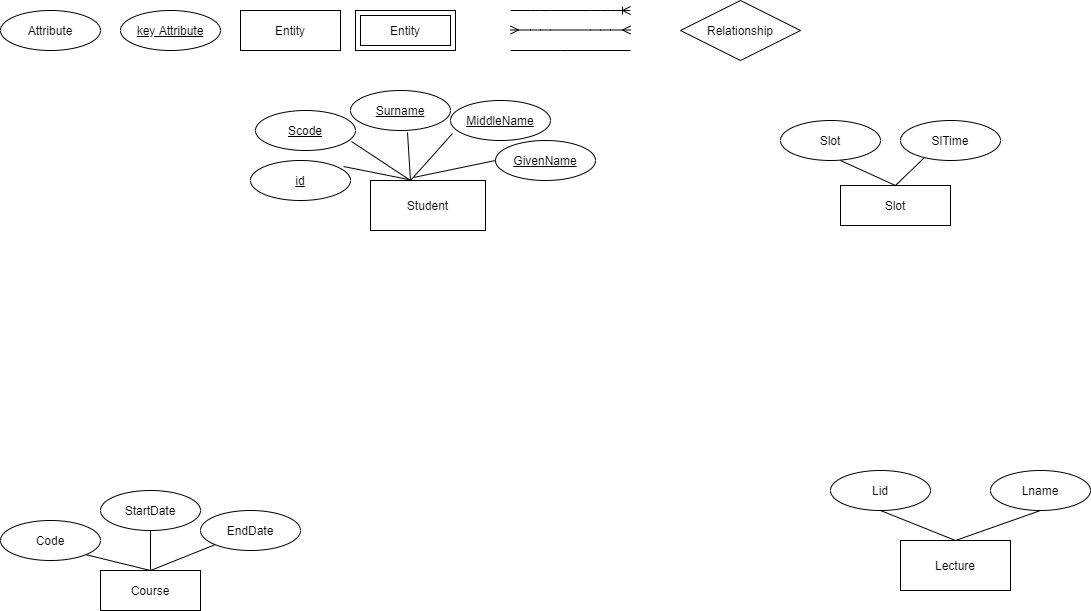

The diagram above was exported from draw.io. Its source (the exported page's mxGraphModel, read from the mxfile embedded in the PNG):
<mxGraphModel dx="1157" dy="806" grid="1" gridSize="10" guides="1" tooltips="1" connect="1" arrows="1" fold="1" page="1" pageScale="1" pageWidth="850" pageHeight="1100" math="0" shadow="0" extFonts="Permanent Marker^https://fonts.googleapis.com/css?family=Permanent+Marker">
  <root>
    <mxCell id="0" />
    <mxCell id="1" parent="0" />
    <mxCell id="CxnYrE6sN3gngD6PPDKP-2" value="Attribute" style="ellipse;whiteSpace=wrap;html=1;align=center;" parent="1" vertex="1">
      <mxGeometry x="20" y="20" width="100" height="40" as="geometry" />
    </mxCell>
    <mxCell id="CxnYrE6sN3gngD6PPDKP-3" value="key Attribute" style="ellipse;whiteSpace=wrap;html=1;align=center;fontStyle=4;" parent="1" vertex="1">
      <mxGeometry x="140" y="20" width="100" height="40" as="geometry" />
    </mxCell>
    <mxCell id="CxnYrE6sN3gngD6PPDKP-4" value="Entity" style="whiteSpace=wrap;html=1;align=center;" parent="1" vertex="1">
      <mxGeometry x="260" y="20" width="100" height="40" as="geometry" />
    </mxCell>
    <mxCell id="CxnYrE6sN3gngD6PPDKP-5" value="Entity" style="shape=ext;margin=3;double=1;whiteSpace=wrap;html=1;align=center;" parent="1" vertex="1">
      <mxGeometry x="375" y="20" width="100" height="40" as="geometry" />
    </mxCell>
    <mxCell id="CxnYrE6sN3gngD6PPDKP-6" value="Relationship" style="shape=rhombus;perimeter=rhombusPerimeter;whiteSpace=wrap;html=1;align=center;" parent="1" vertex="1">
      <mxGeometry x="700" y="10" width="120" height="60" as="geometry" />
    </mxCell>
    <mxCell id="CxnYrE6sN3gngD6PPDKP-12" value="" style="edgeStyle=entityRelationEdgeStyle;fontSize=12;html=1;endArrow=ERoneToMany;" parent="1" edge="1">
      <mxGeometry width="100" height="100" relative="1" as="geometry">
        <mxPoint x="530" y="20" as="sourcePoint" />
        <mxPoint x="650" y="20" as="targetPoint" />
      </mxGeometry>
    </mxCell>
    <mxCell id="CxnYrE6sN3gngD6PPDKP-13" value="" style="edgeStyle=entityRelationEdgeStyle;fontSize=12;html=1;endArrow=ERmany;startArrow=ERmany;" parent="1" edge="1">
      <mxGeometry width="100" height="100" relative="1" as="geometry">
        <mxPoint x="530" y="39.5" as="sourcePoint" />
        <mxPoint x="650" y="39.5" as="targetPoint" />
      </mxGeometry>
    </mxCell>
    <mxCell id="CxnYrE6sN3gngD6PPDKP-25" value="" style="endArrow=none;html=1;rounded=0;" parent="1" edge="1">
      <mxGeometry relative="1" as="geometry">
        <mxPoint x="530" y="60" as="sourcePoint" />
        <mxPoint x="650" y="60" as="targetPoint" />
        <Array as="points">
          <mxPoint x="580" y="60" />
        </Array>
      </mxGeometry>
    </mxCell>
    <mxCell id="ypagyyHiJF2zicZnSq6g-1" value="Student" style="whiteSpace=wrap;html=1;align=center;" vertex="1" parent="1">
      <mxGeometry x="390" y="190" width="115" height="50" as="geometry" />
    </mxCell>
    <mxCell id="ypagyyHiJF2zicZnSq6g-2" value="id" style="ellipse;whiteSpace=wrap;html=1;align=center;fontStyle=4;" vertex="1" parent="1">
      <mxGeometry x="270" y="170" width="100" height="40" as="geometry" />
    </mxCell>
    <mxCell id="ypagyyHiJF2zicZnSq6g-3" value="Surname" style="ellipse;whiteSpace=wrap;html=1;align=center;fontStyle=4;" vertex="1" parent="1">
      <mxGeometry x="370" y="100" width="100" height="40" as="geometry" />
    </mxCell>
    <mxCell id="ypagyyHiJF2zicZnSq6g-4" value="MiddleName" style="ellipse;whiteSpace=wrap;html=1;align=center;fontStyle=4;" vertex="1" parent="1">
      <mxGeometry x="470" y="110" width="100" height="40" as="geometry" />
    </mxCell>
    <mxCell id="ypagyyHiJF2zicZnSq6g-5" value="Scode" style="ellipse;whiteSpace=wrap;html=1;align=center;fontStyle=4;" vertex="1" parent="1">
      <mxGeometry x="275" y="120" width="100" height="40" as="geometry" />
    </mxCell>
    <mxCell id="ypagyyHiJF2zicZnSq6g-6" value="GivenName" style="ellipse;whiteSpace=wrap;html=1;align=center;fontStyle=4;" vertex="1" parent="1">
      <mxGeometry x="515" y="150" width="100" height="40" as="geometry" />
    </mxCell>
    <mxCell id="ypagyyHiJF2zicZnSq6g-12" value="" style="endArrow=none;html=1;rounded=0;exitX=0.57;exitY=1.05;exitDx=0;exitDy=0;exitPerimeter=0;" edge="1" parent="1" source="ypagyyHiJF2zicZnSq6g-3">
      <mxGeometry relative="1" as="geometry">
        <mxPoint x="420" y="180" as="sourcePoint" />
        <mxPoint x="430" y="190" as="targetPoint" />
        <Array as="points" />
      </mxGeometry>
    </mxCell>
    <mxCell id="ypagyyHiJF2zicZnSq6g-13" value="" style="endArrow=none;html=1;rounded=0;exitX=0.96;exitY=0.775;exitDx=0;exitDy=0;exitPerimeter=0;" edge="1" parent="1" source="ypagyyHiJF2zicZnSq6g-5">
      <mxGeometry relative="1" as="geometry">
        <mxPoint x="385" y="145" as="sourcePoint" />
        <mxPoint x="430" y="190" as="targetPoint" />
        <Array as="points" />
      </mxGeometry>
    </mxCell>
    <mxCell id="ypagyyHiJF2zicZnSq6g-14" value="" style="endArrow=none;html=1;rounded=0;exitX=0.93;exitY=0.15;exitDx=0;exitDy=0;entryX=0.374;entryY=0;entryDx=0;entryDy=0;entryPerimeter=0;exitPerimeter=0;" edge="1" parent="1" source="ypagyyHiJF2zicZnSq6g-2" target="ypagyyHiJF2zicZnSq6g-1">
      <mxGeometry relative="1" as="geometry">
        <mxPoint x="375" y="165" as="sourcePoint" />
        <mxPoint x="380" y="210" as="targetPoint" />
        <Array as="points" />
      </mxGeometry>
    </mxCell>
    <mxCell id="ypagyyHiJF2zicZnSq6g-15" value="" style="endArrow=none;html=1;rounded=0;exitX=0.02;exitY=0.825;exitDx=0;exitDy=0;exitPerimeter=0;" edge="1" parent="1" source="ypagyyHiJF2zicZnSq6g-4">
      <mxGeometry relative="1" as="geometry">
        <mxPoint x="450" y="160" as="sourcePoint" />
        <mxPoint x="430" y="190" as="targetPoint" />
        <Array as="points" />
      </mxGeometry>
    </mxCell>
    <mxCell id="ypagyyHiJF2zicZnSq6g-16" value="" style="endArrow=none;html=1;rounded=0;entryX=0.374;entryY=-0.06;entryDx=0;entryDy=0;entryPerimeter=0;exitX=0;exitY=0.5;exitDx=0;exitDy=0;" edge="1" parent="1" source="ypagyyHiJF2zicZnSq6g-6" target="ypagyyHiJF2zicZnSq6g-1">
      <mxGeometry relative="1" as="geometry">
        <mxPoint x="510" y="170" as="sourcePoint" />
        <mxPoint x="485" y="215" as="targetPoint" />
        <Array as="points" />
      </mxGeometry>
    </mxCell>
    <mxCell id="ypagyyHiJF2zicZnSq6g-17" value="Course" style="whiteSpace=wrap;html=1;align=center;" vertex="1" parent="1">
      <mxGeometry x="120" y="580" width="100" height="40" as="geometry" />
    </mxCell>
    <mxCell id="ypagyyHiJF2zicZnSq6g-18" value="Code" style="ellipse;whiteSpace=wrap;html=1;align=center;" vertex="1" parent="1">
      <mxGeometry x="20" y="530" width="100" height="40" as="geometry" />
    </mxCell>
    <mxCell id="ypagyyHiJF2zicZnSq6g-19" value="EndDate" style="ellipse;whiteSpace=wrap;html=1;align=center;" vertex="1" parent="1">
      <mxGeometry x="220" y="520" width="100" height="40" as="geometry" />
    </mxCell>
    <mxCell id="ypagyyHiJF2zicZnSq6g-20" value="StartDate" style="ellipse;whiteSpace=wrap;html=1;align=center;" vertex="1" parent="1">
      <mxGeometry x="120" y="500" width="100" height="40" as="geometry" />
    </mxCell>
    <mxCell id="ypagyyHiJF2zicZnSq6g-21" value="" style="endArrow=none;html=1;rounded=0;entryX=0.5;entryY=0;entryDx=0;entryDy=0;exitX=1;exitY=1;exitDx=0;exitDy=0;" edge="1" parent="1" source="ypagyyHiJF2zicZnSq6g-18" target="ypagyyHiJF2zicZnSq6g-17">
      <mxGeometry relative="1" as="geometry">
        <mxPoint x="130" y="560" as="sourcePoint" />
        <mxPoint x="250" y="560" as="targetPoint" />
        <Array as="points" />
      </mxGeometry>
    </mxCell>
    <mxCell id="ypagyyHiJF2zicZnSq6g-22" value="" style="endArrow=none;html=1;rounded=0;exitX=0.5;exitY=1;exitDx=0;exitDy=0;entryX=0.5;entryY=0;entryDx=0;entryDy=0;" edge="1" parent="1" source="ypagyyHiJF2zicZnSq6g-20" target="ypagyyHiJF2zicZnSq6g-17">
      <mxGeometry relative="1" as="geometry">
        <mxPoint x="180" y="560" as="sourcePoint" />
        <mxPoint x="300" y="560" as="targetPoint" />
        <Array as="points" />
      </mxGeometry>
    </mxCell>
    <mxCell id="ypagyyHiJF2zicZnSq6g-26" value="" style="endArrow=none;html=1;rounded=0;entryX=0.5;entryY=0;entryDx=0;entryDy=0;exitX=0;exitY=1;exitDx=0;exitDy=0;" edge="1" parent="1" source="ypagyyHiJF2zicZnSq6g-19" target="ypagyyHiJF2zicZnSq6g-17">
      <mxGeometry relative="1" as="geometry">
        <mxPoint x="220" y="560" as="sourcePoint" />
        <mxPoint x="220" y="600" as="targetPoint" />
        <Array as="points" />
      </mxGeometry>
    </mxCell>
    <mxCell id="ypagyyHiJF2zicZnSq6g-27" value="Slot" style="whiteSpace=wrap;html=1;align=center;" vertex="1" parent="1">
      <mxGeometry x="860" y="195" width="110" height="40" as="geometry" />
    </mxCell>
    <mxCell id="ypagyyHiJF2zicZnSq6g-28" value="Slot" style="ellipse;whiteSpace=wrap;html=1;align=center;" vertex="1" parent="1">
      <mxGeometry x="800" y="130" width="100" height="40" as="geometry" />
    </mxCell>
    <mxCell id="ypagyyHiJF2zicZnSq6g-29" value="SlTime" style="ellipse;whiteSpace=wrap;html=1;align=center;" vertex="1" parent="1">
      <mxGeometry x="920" y="130" width="100" height="40" as="geometry" />
    </mxCell>
    <mxCell id="ypagyyHiJF2zicZnSq6g-30" value="" style="endArrow=none;html=1;rounded=0;entryX=0.5;entryY=0;entryDx=0;entryDy=0;" edge="1" parent="1" target="ypagyyHiJF2zicZnSq6g-27">
      <mxGeometry relative="1" as="geometry">
        <mxPoint x="860" y="170" as="sourcePoint" />
        <mxPoint x="880" y="220" as="targetPoint" />
        <Array as="points" />
      </mxGeometry>
    </mxCell>
    <mxCell id="ypagyyHiJF2zicZnSq6g-31" value="" style="endArrow=none;html=1;rounded=0;exitX=0.24;exitY=0.925;exitDx=0;exitDy=0;entryX=0.5;entryY=0;entryDx=0;entryDy=0;exitPerimeter=0;" edge="1" parent="1" source="ypagyyHiJF2zicZnSq6g-29" target="ypagyyHiJF2zicZnSq6g-27">
      <mxGeometry relative="1" as="geometry">
        <mxPoint x="930" y="170" as="sourcePoint" />
        <mxPoint x="930" y="210" as="targetPoint" />
        <Array as="points" />
      </mxGeometry>
    </mxCell>
    <mxCell id="ypagyyHiJF2zicZnSq6g-32" value="Lecture" style="whiteSpace=wrap;html=1;align=center;" vertex="1" parent="1">
      <mxGeometry x="920" y="550" width="110" height="50" as="geometry" />
    </mxCell>
    <mxCell id="ypagyyHiJF2zicZnSq6g-33" value="Lid" style="ellipse;whiteSpace=wrap;html=1;align=center;" vertex="1" parent="1">
      <mxGeometry x="850" y="480" width="100" height="40" as="geometry" />
    </mxCell>
    <mxCell id="ypagyyHiJF2zicZnSq6g-34" value="Lname" style="ellipse;whiteSpace=wrap;html=1;align=center;" vertex="1" parent="1">
      <mxGeometry x="1010" y="480" width="100" height="40" as="geometry" />
    </mxCell>
    <mxCell id="ypagyyHiJF2zicZnSq6g-35" value="" style="endArrow=none;html=1;rounded=0;entryX=0.5;entryY=0;entryDx=0;entryDy=0;exitX=0.5;exitY=1;exitDx=0;exitDy=0;" edge="1" parent="1" source="ypagyyHiJF2zicZnSq6g-33" target="ypagyyHiJF2zicZnSq6g-32">
      <mxGeometry relative="1" as="geometry">
        <mxPoint x="940" y="530" as="sourcePoint" />
        <mxPoint x="995" y="555" as="targetPoint" />
        <Array as="points" />
      </mxGeometry>
    </mxCell>
    <mxCell id="ypagyyHiJF2zicZnSq6g-36" value="" style="endArrow=none;html=1;rounded=0;exitX=0.5;exitY=1;exitDx=0;exitDy=0;entryX=0.5;entryY=0;entryDx=0;entryDy=0;" edge="1" parent="1" source="ypagyyHiJF2zicZnSq6g-34" target="ypagyyHiJF2zicZnSq6g-32">
      <mxGeometry relative="1" as="geometry">
        <mxPoint x="990" y="520" as="sourcePoint" />
        <mxPoint x="970" y="545" as="targetPoint" />
        <Array as="points" />
      </mxGeometry>
    </mxCell>
  </root>
</mxGraphModel>